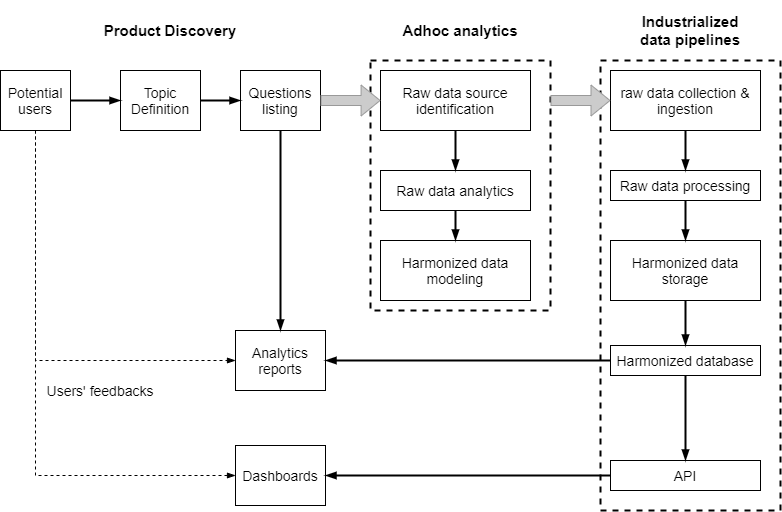

The diagram above was exported from draw.io. Its source (the exported page's mxGraphModel, read from the mxfile embedded in the PNG):
<mxGraphModel dx="1038" dy="548" grid="1" gridSize="10" guides="1" tooltips="1" connect="1" arrows="1" fold="1" page="1" pageScale="1" pageWidth="827" pageHeight="583" math="0" shadow="0">
  <root>
    <mxCell id="0" />
    <mxCell id="1" parent="0" />
    <mxCell id="MWmd9w1JuS99TLvte6qs-14" value="" style="rounded=0;whiteSpace=wrap;html=1;fillColor=none;dashed=1;strokeWidth=2;" parent="1" vertex="1">
      <mxGeometry x="400" y="70" width="180" height="250" as="geometry" />
    </mxCell>
    <mxCell id="MWmd9w1JuS99TLvte6qs-15" value="" style="rounded=0;whiteSpace=wrap;html=1;fillColor=none;dashed=1;strokeWidth=2;" parent="1" vertex="1">
      <mxGeometry x="630" y="70" width="180" height="450" as="geometry" />
    </mxCell>
    <mxCell id="MWmd9w1JuS99TLvte6qs-28" style="edgeStyle=orthogonalEdgeStyle;rounded=0;orthogonalLoop=1;jettySize=auto;html=1;exitX=0.5;exitY=1;exitDx=0;exitDy=0;endArrow=blockThin;endFill=1;strokeWidth=1;fillColor=#CCCCCC;entryX=0;entryY=0.5;entryDx=0;entryDy=0;dashed=1;" parent="1" source="MWmd9w1JuS99TLvte6qs-3" target="MWmd9w1JuS99TLvte6qs-16" edge="1">
      <mxGeometry relative="1" as="geometry">
        <mxPoint x="210" y="400" as="targetPoint" />
      </mxGeometry>
    </mxCell>
    <mxCell id="MWmd9w1JuS99TLvte6qs-3" value="&lt;font style=&quot;font-size: 14px&quot;&gt;Potential users&lt;/font&gt;" style="rounded=0;whiteSpace=wrap;html=1;" parent="1" vertex="1">
      <mxGeometry x="30" y="80" width="70" height="60" as="geometry" />
    </mxCell>
    <mxCell id="MWmd9w1JuS99TLvte6qs-5" value="&lt;font style=&quot;font-size: 14px&quot;&gt;Topic Definition&lt;/font&gt;&lt;span style=&quot;color: rgba(0 , 0 , 0 , 0) ; font-family: monospace ; font-size: 0px&quot;&gt;%3CmxGraphModel%3E%3Croot%3E%3CmxCell%20id%3D%220%22%2F%3E%3CmxCell%20id%3D%221%22%20parent%3D%220%22%2F%3E%3CmxCell%20id%3D%222%22%20value%3D%22%26lt%3Bfont%20style%3D%26quot%3Bfont-size%3A%2014px%26quot%3B%26gt%3BPotential%20users%26lt%3B%2Ffont%26gt%3B%22%20style%3D%22rounded%3D0%3BwhiteSpace%3Dwrap%3Bhtml%3D1%3B%22%20vertex%3D%221%22%20parent%3D%221%22%3E%3CmxGeometry%20x%3D%2230%22%20y%3D%22140%22%20width%3D%2290%22%20height%3D%2260%22%20as%3D%22geometry%22%2F%3E%3C%2FmxCell%3E%3C%2Froot%3E%3C%2FmxGraphModel%3E&lt;/span&gt;" style="rounded=0;whiteSpace=wrap;html=1;" parent="1" vertex="1">
      <mxGeometry x="150" y="80" width="80" height="60" as="geometry" />
    </mxCell>
    <mxCell id="MWmd9w1JuS99TLvte6qs-6" value="&lt;span style=&quot;font-size: 14px&quot;&gt;Questions listing&lt;/span&gt;" style="rounded=0;whiteSpace=wrap;html=1;" parent="1" vertex="1">
      <mxGeometry x="270" y="80" width="80" height="60" as="geometry" />
    </mxCell>
    <mxCell id="MWmd9w1JuS99TLvte6qs-7" value="&lt;span style=&quot;font-size: 14px&quot;&gt;Raw data source identification&lt;/span&gt;" style="rounded=0;whiteSpace=wrap;html=1;" parent="1" vertex="1">
      <mxGeometry x="410" y="80" width="150" height="60" as="geometry" />
    </mxCell>
    <mxCell id="MWmd9w1JuS99TLvte6qs-8" value="&lt;span style=&quot;font-size: 14px&quot;&gt;Raw data analytics&lt;/span&gt;" style="rounded=0;whiteSpace=wrap;html=1;" parent="1" vertex="1">
      <mxGeometry x="410" y="180" width="150" height="40" as="geometry" />
    </mxCell>
    <mxCell id="MWmd9w1JuS99TLvte6qs-9" value="&lt;span style=&quot;font-size: 14px&quot;&gt;Harmonized data modeling&lt;/span&gt;" style="rounded=0;whiteSpace=wrap;html=1;" parent="1" vertex="1">
      <mxGeometry x="410" y="250" width="150" height="60" as="geometry" />
    </mxCell>
    <mxCell id="MWmd9w1JuS99TLvte6qs-10" value="&lt;span style=&quot;font-size: 14px&quot;&gt;raw data collection &amp;amp; ingestion&lt;/span&gt;" style="rounded=0;whiteSpace=wrap;html=1;" parent="1" vertex="1">
      <mxGeometry x="640" y="80" width="150" height="60" as="geometry" />
    </mxCell>
    <mxCell id="MWmd9w1JuS99TLvte6qs-11" value="&lt;span style=&quot;font-size: 14px&quot;&gt;Raw data processing&lt;/span&gt;" style="rounded=0;whiteSpace=wrap;html=1;" parent="1" vertex="1">
      <mxGeometry x="640" y="180" width="150" height="30" as="geometry" />
    </mxCell>
    <mxCell id="MWmd9w1JuS99TLvte6qs-12" value="&lt;span style=&quot;font-size: 14px&quot;&gt;Harmonized data storage&lt;/span&gt;" style="rounded=0;whiteSpace=wrap;html=1;" parent="1" vertex="1">
      <mxGeometry x="640" y="250" width="150" height="60" as="geometry" />
    </mxCell>
    <mxCell id="MWmd9w1JuS99TLvte6qs-13" value="&lt;span style=&quot;font-size: 14px&quot;&gt;Harmonized database&lt;/span&gt;" style="rounded=0;whiteSpace=wrap;html=1;" parent="1" vertex="1">
      <mxGeometry x="640" y="355" width="150" height="30" as="geometry" />
    </mxCell>
    <mxCell id="MWmd9w1JuS99TLvte6qs-16" value="&lt;span style=&quot;font-size: 14px&quot;&gt;Analytics reports&lt;/span&gt;" style="rounded=0;whiteSpace=wrap;html=1;" parent="1" vertex="1">
      <mxGeometry x="265" y="340" width="90" height="60" as="geometry" />
    </mxCell>
    <mxCell id="MWmd9w1JuS99TLvte6qs-17" value="" style="endArrow=blockThin;html=1;exitX=1;exitY=0.5;exitDx=0;exitDy=0;entryX=0;entryY=0.5;entryDx=0;entryDy=0;endFill=1;strokeWidth=2;" parent="1" source="MWmd9w1JuS99TLvte6qs-3" target="MWmd9w1JuS99TLvte6qs-5" edge="1">
      <mxGeometry width="50" height="50" relative="1" as="geometry">
        <mxPoint x="390" y="300" as="sourcePoint" />
        <mxPoint x="440" y="250" as="targetPoint" />
      </mxGeometry>
    </mxCell>
    <mxCell id="MWmd9w1JuS99TLvte6qs-18" value="" style="endArrow=blockThin;html=1;exitX=1;exitY=0.5;exitDx=0;exitDy=0;entryX=0;entryY=0.5;entryDx=0;entryDy=0;endFill=1;strokeWidth=2;" parent="1" source="MWmd9w1JuS99TLvte6qs-5" target="MWmd9w1JuS99TLvte6qs-6" edge="1">
      <mxGeometry width="50" height="50" relative="1" as="geometry">
        <mxPoint x="130" y="120" as="sourcePoint" />
        <mxPoint x="180" y="120" as="targetPoint" />
      </mxGeometry>
    </mxCell>
    <mxCell id="MWmd9w1JuS99TLvte6qs-19" value="" style="endArrow=blockThin;html=1;entryX=0.056;entryY=0.16;entryDx=0;entryDy=0;endFill=1;strokeWidth=1;entryPerimeter=0;shape=flexArrow;fillColor=#CCCCCC;strokeColor=#999999;exitX=1;exitY=0.5;exitDx=0;exitDy=0;" parent="1" source="MWmd9w1JuS99TLvte6qs-6" target="MWmd9w1JuS99TLvte6qs-14" edge="1">
      <mxGeometry width="50" height="50" relative="1" as="geometry">
        <mxPoint x="380" y="110" as="sourcePoint" />
        <mxPoint x="300" y="120" as="targetPoint" />
      </mxGeometry>
    </mxCell>
    <mxCell id="MWmd9w1JuS99TLvte6qs-20" value="" style="endArrow=blockThin;html=1;endFill=1;strokeWidth=1;shape=flexArrow;fillColor=#CCCCCC;strokeColor=#999999;exitX=1;exitY=0.16;exitDx=0;exitDy=0;exitPerimeter=0;" parent="1" source="MWmd9w1JuS99TLvte6qs-14" edge="1">
      <mxGeometry width="50" height="50" relative="1" as="geometry">
        <mxPoint x="590" y="109.5" as="sourcePoint" />
        <mxPoint x="640" y="110" as="targetPoint" />
      </mxGeometry>
    </mxCell>
    <mxCell id="MWmd9w1JuS99TLvte6qs-21" value="&lt;b&gt;&lt;font style=&quot;font-size: 15px&quot;&gt;Adhoc analytics&lt;/font&gt;&lt;/b&gt;" style="rounded=0;whiteSpace=wrap;html=1;strokeColor=none;fillColor=none;" parent="1" vertex="1">
      <mxGeometry x="430" y="10" width="120" height="60" as="geometry" />
    </mxCell>
    <mxCell id="MWmd9w1JuS99TLvte6qs-22" value="&lt;b&gt;&lt;font style=&quot;font-size: 15px&quot;&gt;Industrialized data pipelines&lt;/font&gt;&lt;/b&gt;" style="rounded=0;whiteSpace=wrap;html=1;strokeColor=none;fillColor=none;" parent="1" vertex="1">
      <mxGeometry x="660" y="10" width="120" height="60" as="geometry" />
    </mxCell>
    <mxCell id="MWmd9w1JuS99TLvte6qs-24" value="" style="endArrow=blockThin;html=1;exitX=0.5;exitY=1;exitDx=0;exitDy=0;entryX=0.5;entryY=0;entryDx=0;entryDy=0;endFill=1;strokeWidth=2;" parent="1" source="MWmd9w1JuS99TLvte6qs-6" target="MWmd9w1JuS99TLvte6qs-16" edge="1">
      <mxGeometry width="50" height="50" relative="1" as="geometry">
        <mxPoint x="240" y="120" as="sourcePoint" />
        <mxPoint x="280" y="120" as="targetPoint" />
      </mxGeometry>
    </mxCell>
    <mxCell id="MWmd9w1JuS99TLvte6qs-29" value="&lt;font style=&quot;font-size: 14px&quot;&gt;Users' feedbacks&lt;/font&gt;" style="rounded=0;whiteSpace=wrap;html=1;strokeColor=none;fillColor=none;" parent="1" vertex="1">
      <mxGeometry x="70" y="370" width="120" height="60" as="geometry" />
    </mxCell>
    <mxCell id="MWmd9w1JuS99TLvte6qs-30" value="&lt;span style=&quot;font-size: 14px&quot;&gt;API&lt;/span&gt;" style="rounded=0;whiteSpace=wrap;html=1;" parent="1" vertex="1">
      <mxGeometry x="640" y="470" width="150" height="30" as="geometry" />
    </mxCell>
    <mxCell id="MWmd9w1JuS99TLvte6qs-31" value="" style="endArrow=blockThin;html=1;endFill=1;strokeWidth=2;exitX=0.5;exitY=1;exitDx=0;exitDy=0;" parent="1" source="MWmd9w1JuS99TLvte6qs-7" target="MWmd9w1JuS99TLvte6qs-8" edge="1">
      <mxGeometry width="50" height="50" relative="1" as="geometry">
        <mxPoint x="370" y="170" as="sourcePoint" />
        <mxPoint x="320" y="350" as="targetPoint" />
      </mxGeometry>
    </mxCell>
    <mxCell id="MWmd9w1JuS99TLvte6qs-32" value="" style="endArrow=blockThin;html=1;endFill=1;strokeWidth=2;exitX=0.5;exitY=1;exitDx=0;exitDy=0;entryX=0.5;entryY=0;entryDx=0;entryDy=0;" parent="1" source="MWmd9w1JuS99TLvte6qs-8" target="MWmd9w1JuS99TLvte6qs-9" edge="1">
      <mxGeometry width="50" height="50" relative="1" as="geometry">
        <mxPoint x="495" y="150" as="sourcePoint" />
        <mxPoint x="495" y="170" as="targetPoint" />
      </mxGeometry>
    </mxCell>
    <mxCell id="MWmd9w1JuS99TLvte6qs-33" value="" style="endArrow=blockThin;html=1;endFill=1;strokeWidth=2;exitX=0.5;exitY=1;exitDx=0;exitDy=0;" parent="1" source="MWmd9w1JuS99TLvte6qs-10" target="MWmd9w1JuS99TLvte6qs-11" edge="1">
      <mxGeometry width="50" height="50" relative="1" as="geometry">
        <mxPoint x="505" y="160" as="sourcePoint" />
        <mxPoint x="505" y="180" as="targetPoint" />
      </mxGeometry>
    </mxCell>
    <mxCell id="MWmd9w1JuS99TLvte6qs-34" value="" style="endArrow=blockThin;html=1;endFill=1;strokeWidth=2;exitX=0.5;exitY=1;exitDx=0;exitDy=0;" parent="1" source="MWmd9w1JuS99TLvte6qs-11" target="MWmd9w1JuS99TLvte6qs-12" edge="1">
      <mxGeometry width="50" height="50" relative="1" as="geometry">
        <mxPoint x="515" y="170" as="sourcePoint" />
        <mxPoint x="515" y="190" as="targetPoint" />
      </mxGeometry>
    </mxCell>
    <mxCell id="MWmd9w1JuS99TLvte6qs-35" value="" style="endArrow=blockThin;html=1;endFill=1;strokeWidth=2;exitX=0.5;exitY=1;exitDx=0;exitDy=0;" parent="1" source="MWmd9w1JuS99TLvte6qs-12" target="MWmd9w1JuS99TLvte6qs-13" edge="1">
      <mxGeometry width="50" height="50" relative="1" as="geometry">
        <mxPoint x="525" y="180" as="sourcePoint" />
        <mxPoint x="525" y="200" as="targetPoint" />
      </mxGeometry>
    </mxCell>
    <mxCell id="MWmd9w1JuS99TLvte6qs-36" value="" style="endArrow=blockThin;html=1;endFill=1;strokeWidth=2;exitX=0.5;exitY=1;exitDx=0;exitDy=0;" parent="1" source="MWmd9w1JuS99TLvte6qs-13" target="MWmd9w1JuS99TLvte6qs-30" edge="1">
      <mxGeometry width="50" height="50" relative="1" as="geometry">
        <mxPoint x="535" y="190" as="sourcePoint" />
        <mxPoint x="535" y="210" as="targetPoint" />
      </mxGeometry>
    </mxCell>
    <mxCell id="MWmd9w1JuS99TLvte6qs-37" value="&lt;span style=&quot;font-size: 14px&quot;&gt;Dashboards&lt;/span&gt;" style="rounded=0;whiteSpace=wrap;html=1;" parent="1" vertex="1">
      <mxGeometry x="265" y="455" width="90" height="60" as="geometry" />
    </mxCell>
    <mxCell id="MWmd9w1JuS99TLvte6qs-38" value="" style="endArrow=blockThin;html=1;endFill=1;strokeWidth=2;entryX=1;entryY=0.5;entryDx=0;entryDy=0;" parent="1" source="MWmd9w1JuS99TLvte6qs-30" target="MWmd9w1JuS99TLvte6qs-37" edge="1">
      <mxGeometry width="50" height="50" relative="1" as="geometry">
        <mxPoint x="725" y="395" as="sourcePoint" />
        <mxPoint x="725" y="480" as="targetPoint" />
      </mxGeometry>
    </mxCell>
    <mxCell id="MWmd9w1JuS99TLvte6qs-40" value="" style="endArrow=blockThin;html=1;endFill=1;strokeWidth=2;entryX=1;entryY=0.5;entryDx=0;entryDy=0;exitX=0;exitY=0.5;exitDx=0;exitDy=0;" parent="1" source="MWmd9w1JuS99TLvte6qs-13" target="MWmd9w1JuS99TLvte6qs-16" edge="1">
      <mxGeometry width="50" height="50" relative="1" as="geometry">
        <mxPoint x="650" y="495" as="sourcePoint" />
        <mxPoint x="365" y="495" as="targetPoint" />
      </mxGeometry>
    </mxCell>
    <mxCell id="MWmd9w1JuS99TLvte6qs-41" style="edgeStyle=orthogonalEdgeStyle;rounded=0;orthogonalLoop=1;jettySize=auto;html=1;exitX=0.5;exitY=1;exitDx=0;exitDy=0;endArrow=blockThin;endFill=1;strokeWidth=1;fillColor=#CCCCCC;entryX=0;entryY=0.5;entryDx=0;entryDy=0;dashed=1;" parent="1" source="MWmd9w1JuS99TLvte6qs-3" target="MWmd9w1JuS99TLvte6qs-37" edge="1">
      <mxGeometry relative="1" as="geometry">
        <mxPoint x="275" y="380" as="targetPoint" />
        <mxPoint x="75" y="150" as="sourcePoint" />
      </mxGeometry>
    </mxCell>
    <mxCell id="MWmd9w1JuS99TLvte6qs-42" value="&lt;b&gt;&lt;font style=&quot;font-size: 15px&quot;&gt;Product Discovery&lt;/font&gt;&lt;/b&gt;" style="rounded=0;whiteSpace=wrap;html=1;strokeColor=none;fillColor=none;" parent="1" vertex="1">
      <mxGeometry x="120" y="10" width="160" height="60" as="geometry" />
    </mxCell>
  </root>
</mxGraphModel>